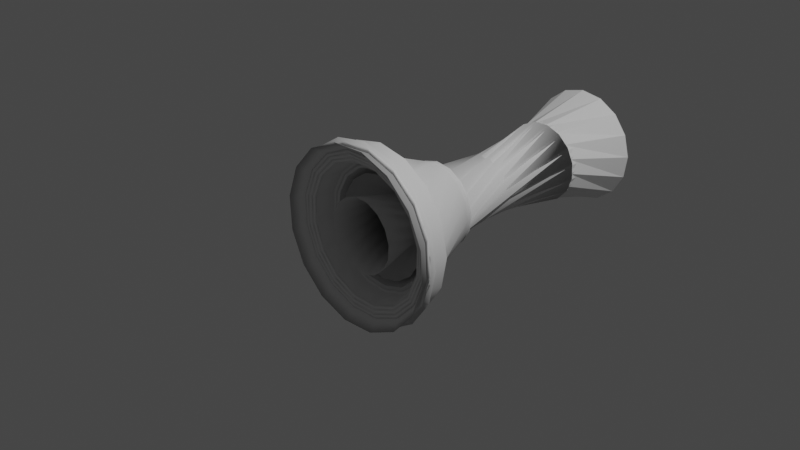 # Source: nekakav_lik2.blend  (saved by Blender 3.3.6; exported with 4.5.12 LTS)
import bpy
from mathutils import Matrix  # noqa: F401  (used for matrix-valued properties, if any)

bpy.ops.wm.read_factory_settings(use_empty=True)
scene = bpy.context.scene
scene.name = 'Scene'

# ---- collections
col_collection = bpy.data.collections.new('Collection'); scene.collection.children.link(col_collection)

# ---- world
world_world = bpy.data.worlds.new('World'); scene.world = world_world
world_world.use_nodes = True; world_world.node_tree.nodes.clear()
_N = world_world.node_tree.nodes; _L = world_world.node_tree.links
n0 = _N.new('ShaderNodeOutputWorld'); n0.name = 'World Output'; n0.location = (300, 300)
n1 = _N.new('ShaderNodeBackground'); n1.name = 'Background'; n1.location = (10, 300)
n1.inputs[0].default_value = (0.05088, 0.05088, 0.05088, 1.0)
_L.new(n1.outputs[0], n0.inputs[0])
n0.is_active_output = True
world_world.color = (0.05088, 0.05088, 0.05088)
world_world.use_sun_shadow = False
world_world.sun_shadow_jitter_overblur = 0.0

# ---- cameras
cam_camera = bpy.data.cameras.new('Camera')
cam_camera.clip_end = 100.0
cam_camera.ortho_scale = 7.314

# ---- lights
light_light = bpy.data.lights.new('Light', 'POINT')
light_light.transmission_factor = 0.0
light_light.energy = 1000.0
light_light.shadow_soft_size = 0.1
light_light.shadow_maximum_resolution = 0.006
light_light.use_absolute_resolution = True

# ---- meshes
me_vert = bpy.data.meshes.new('Vert')
me_vert.from_pydata([(0.58, 0.2173, 0.1944), (2.207, 0.3749, -0.2707), (2.194, 0.3809, -0.2433), (0.5904, 0.3183, 0.2573), (0.5791, 0.3238, 0.2825), (0.5878, 0.3451, 0.2837), (0.5741, 0.3527, 0.315), (0.5661, 0.3367, 0.3168), (0.4892, 0.3459, 0.3531), (-0.2539, 0.2192, 0.7846), (-0.2743, 0.2063, 0.8116), (-0.2746, 0.2065, 0.8123), (-0.4108, 0.2528, 0.7644), (-0.417, 0.2558, 0.7782), (-0.417, 0.2586, 0.7804), (-0.2728, 0.2273, 0.8258), (-0.249, 0.2755, 0.8213), (-0.2251, 0.2981, 0.7957), (-0.2202, 0.3127, 0.7985), (-0.2198, 0.3173, 0.8015), (-0.2302, 0.3109, 0.8154), (-0.2166, 0.3356, 0.8105), (-0.2303, 0.346, 0.844), (-0.3988, 0.3464, 0.8182), (-0.4145, 0.3531, 0.8526), (-0.4229, 0.3448, 0.8611), (-0.426, 0.334, 0.8582), (-0.4521, 0.3039, 0.8816), (-0.4624, 0.3468, 0.9354), (-0.4723, 0.2701, 0.8913), (-0.4825, 0.2779, 0.9165), (-0.4928, 0.2318, 0.898), (-0.4863, 0.2305, 0.885), (-0.6198, 0.2249, 0.9604), (-0.499, 0.1865, 0.8726), (-0.4876, 0.1952, 0.8587), (-0.4991, 0.1752, 0.8636), (-0.4945, 0.153, 0.8371), (-0.4809, 0.1711, 0.8269), (-0.4914, 0.1431, 0.8235), (-0.4816, 0.1298, 0.7946), (-0.468, 0.1516, 0.7873), (-0.4761, 0.1253, 0.7808), (-0.4627, 0.1198, 0.7518), (-0.4543, 0.1384, 0.7515), (-0.4583, 0.1157, 0.7404), (-0.2739, 0.07264, 0.7025), (-0.2491, 0.08527, 0.667), (-0.2623, 0.05759, 0.669), (-0.2459, 0.04966, 0.6323), (-0.2459, 0.04966, 0.6323), (-0.2323, 0.07906, 0.6311), (0.1607, 0.1621, 0.3156), (-0.2318, 0.005937, 0.5709), (0.1646, 0.08826, 0.2485), (-0.514, 0.3957, 0.1127), (2.195, -0.4275, -0.01578), (3.064, -0.4275, -0.01578), (2.195, -0.4205, 0.06908), (3.064, -0.4205, 0.06908), (2.195, -0.397, 0.1509), (3.064, -0.397, 0.1509), (2.195, -0.3581, 0.2266), (3.064, -0.3581, 0.2266), (2.195, -0.3051, 0.2933), (3.064, -0.3051, 0.2933), (2.195, -0.2402, 0.3483), (3.064, -0.2402, 0.3483), (2.195, -0.1657, 0.3897), (3.064, -0.1657, 0.3897), (2.195, -0.08462, 0.4157), (3.064, -0.08462, 0.4157), (2.195, -2.778e-05, 0.4253), (3.064, -2.785e-05, 0.4253), (2.195, 0.08483, 0.4183), (3.064, 0.08483, 0.4183), (2.195, 0.1667, 0.3949), (3.064, 0.1667, 0.3949), (2.195, 0.2424, 0.3559), (3.064, 0.2424, 0.3559), (2.195, 0.3091, 0.303), (3.064, 0.3091, 0.303), (2.195, 0.3641, 0.238), (3.064, 0.3641, 0.238), (2.195, 0.4054, 0.1635), (3.064, 0.4054, 0.1635), (2.195, 0.4314, 0.08246), (3.064, 0.4314, 0.08246), (2.195, 0.4411, -0.002137), (3.064, 0.4411, -0.002136), (2.195, 0.4341, -0.08699), (3.064, 0.4341, -0.08699), (2.195, 0.4106, -0.1689), (3.064, 0.4106, -0.1689), (2.195, 0.3717, -0.2446), (3.064, 0.3717, -0.2446), (2.195, 0.3187, -0.3112), (3.064, 0.3187, -0.3112), (2.195, 0.2537, -0.3663), (3.064, 0.2537, -0.3663), (2.195, 0.1793, -0.4076), (3.064, 0.1793, -0.4076), (2.195, 0.09821, -0.4336), (3.064, 0.09821, -0.4336), (2.195, 0.01362, -0.4432), (3.064, 0.01362, -0.4432), (2.195, -0.07124, -0.4362), (3.064, -0.07124, -0.4362), (2.195, -0.1531, -0.4128), (3.064, -0.1531, -0.4128), (2.195, -0.2288, -0.3738), (3.064, -0.2288, -0.3738), (2.195, -0.2955, -0.3209), (3.064, -0.2955, -0.3209), (2.195, -0.3505, -0.2559), (3.064, -0.3505, -0.2559), (2.195, -0.3918, -0.1815), (2.945, -0.488, -0.4477), (2.195, -0.4178, -0.1004), (3.064, -0.4178, -0.1004)], [(0, 1), (1, 2), (2, 3), (3, 4), (4, 5), (5, 6), (6, 7), (7, 8), (8, 9), (9, 10), (10, 11), (11, 12), (12, 13), (13, 14), (14, 15), (15, 16), (16, 17), (17, 18), (18, 19), (19, 20), (20, 21), (21, 22), (22, 23), (23, 24), (24, 25), (25, 26), (26, 27), (27, 28), (28, 29), (29, 30), (30, 31), (31, 32), (32, 33), (33, 34), (34, 35), (35, 36), (36, 37), (37, 38), (38, 39), (39, 40), (40, 41), (41, 42), (42, 43), (43, 44), (44, 45), (45, 46), (46, 47), (47, 48), (48, 49), (49, 50), (50, 51), (51, 52), (52, 53), (53, 54), (54, 55)], [(56, 57, 59, 58), (58, 59, 61, 60), (60, 61, 63, 62), (62, 63, 65, 64), (64, 65, 67, 66), (66, 67, 69, 68), (68, 69, 71, 70), (70, 71, 73, 72), (72, 73, 75, 74), (74, 75, 77, 76), (76, 77, 79, 78), (78, 79, 81, 80), (80, 81, 83, 82), (82, 83, 85, 84), (84, 85, 87, 86), (86, 87, 89, 88), (88, 89, 91, 90), (90, 91, 93, 92), (92, 93, 95, 94), (94, 95, 97, 96), (96, 97, 99, 98), (98, 99, 101, 100), (100, 101, 103, 102), (102, 103, 105, 104), (104, 105, 107, 106), (106, 107, 109, 108), (108, 109, 111, 110), (110, 111, 113, 112), (112, 113, 115, 114), (114, 115, 117, 116), (59, 57, 119, 117, 115, 113, 111, 109, 107, 105, 103, 101, 99, 97, 95, 93, 91, 89, 87, 85, 83, 81, 79, 77, 75, 73, 71, 69, 67, 65, 63, 61), (116, 117, 119, 118), (118, 119, 57, 56), (56, 58, 60, 62, 64, 66, 68, 70, 72, 74, 76, 78, 80, 82, 84, 86, 88, 90, 92, 94, 96, 98, 100, 102, 104, 106, 108, 110, 112, 114, 116, 118)])
_uv = me_vert.uv_layers.new(name='UVMap')
_uv.uv.foreach_set('vector', [1.0, 0.5, 1.0, 1.0, 0.9688, 1.0, 0.9688, 0.5, 0.9688, 0.5, 0.9688, 1.0, 0.9375, 1.0, 0.9375, 0.5, 0.9375, 0.5, 0.9375, 1.0, 0.9062, 1.0, 0.9062, 0.5, 0.9062, 0.5, 0.9062, 1.0, 0.875, 1.0, 0.875, 0.5, 0.875, 0.5, 0.875, 1.0, 0.8438, 1.0, 0.8438, 0.5, 0.8438, 0.5, 0.8438, 1.0, 0.8125, 1.0, 0.8125, 0.5, 0.8125, 0.5, 0.8125, 1.0, 0.7812, 1.0, 0.7812, 0.5, 0.7812, 0.5, 0.7812, 1.0, 0.75, 1.0, 0.75, 0.5, 0.75, 0.5, 0.75, 1.0, 0.7188, 1.0, 0.7188, 0.5, 0.7188, 0.5, 0.7188, 1.0, 0.6875, 1.0, 0.6875, 0.5, 0.6875, 0.5, 0.6875, 1.0, 0.6562, 1.0, 0.6562, 0.5, 0.6562, 0.5, 0.6562, 1.0, 0.625, 1.0, 0.625, 0.5, 0.625, 0.5, 0.625, 1.0, 0.5938, 1.0, 0.5938, 0.5, 0.5938, 0.5, 0.5938, 1.0, 0.5625, 1.0, 0.5625, 0.5, 0.5625, 0.5, 0.5625, 1.0, 0.5312, 1.0, 0.5312, 0.5, 0.5312, 0.5, 0.5312, 1.0, 0.5, 1.0, 0.5, 0.5, 0.5, 0.5, 0.5, 1.0, 0.4688, 1.0, 0.4688, 0.5, 0.4688, 0.5, 0.4688, 1.0, 0.4375, 1.0, 0.4375, 0.5, 0.4375, 0.5, 0.4375, 1.0, 0.4062, 1.0, 0.4062, 0.5, 0.4062, 0.5, 0.4062, 1.0, 0.375, 1.0, 0.375, 0.5, 0.375, 0.5, 0.375, 1.0, 0.3438, 1.0, 0.3438, 0.5, 0.3438, 0.5, 0.3438, 1.0, 0.3125, 1.0, 0.3125, 0.5, 0.3125, 0.5, 0.3125, 1.0, 0.2812, 1.0, 0.2812, 0.5, 0.2812, 0.5, 0.2812, 1.0, 0.25, 1.0, 0.25, 0.5, 0.25, 0.5, 0.25, 1.0, 0.2188, 1.0, 0.2188, 0.5, 0.2188, 0.5, 0.2188, 1.0, 0.1875, 1.0, 0.1875, 0.5, 0.1875, 0.5, 0.1875, 1.0, 0.1562, 1.0, 0.1562, 0.5, 0.1562, 0.5, 0.1562, 1.0, 0.125, 1.0, 0.125, 0.5, 0.125, 0.5, 0.125, 1.0, 0.09375, 1.0, 0.09375, 0.5, 0.09375, 0.5, 0.09375, 1.0, 0.0625, 1.0, 0.0625, 0.5, 0.2968, 0.4854, 0.25, 0.49, 0.2032, 0.4854, 0.1582, 0.4717, 0.1167, 0.4496, 0.08029, 0.4197, 0.05045, 0.3833, 0.02827, 0.3418, 0.01461, 0.2968, 0.01, 0.25, 0.01461, 0.2032, 0.02827, 0.1582, 0.05045, 0.1167, 0.08029, 0.08029, 0.1167, 0.05045, 0.1582, 0.02827, 0.2032, 0.01461, 0.25, 0.01, 0.2968, 0.01461, 0.3418, 0.02827, 0.3833, 0.05045, 0.4197, 0.08029, 0.4496, 0.1167, 0.4717, 0.1582, 0.4854, 0.2032, 0.49, 0.25, 0.4854, 0.2968, 0.4717, 0.3418, 0.4496, 0.3833, 0.4197, 0.4197, 0.3833, 0.4496, 0.3418, 0.4717, 0.0625, 0.5, 0.0625, 1.0, 0.03125, 1.0, 0.03125, 0.5, 0.03125, 0.5, 0.03125, 1.0, 0.0, 1.0, 0.0, 0.5, 0.75, 0.49, 0.7968, 0.4854, 0.8418, 0.4717, 0.8833, 0.4496, 0.9197, 0.4197, 0.9496, 0.3833, 0.9717, 0.3418, 0.9854, 0.2968, 0.99, 0.25, 0.9854, 0.2032, 0.9717, 0.1582, 0.9496, 0.1167, 0.9197, 0.08029, 0.8833, 0.05045, 0.8418, 0.02827, 0.7968, 0.01461, 0.75, 0.01, 0.7032, 0.01461, 0.6582, 0.02827, 0.6167, 0.05045, 0.5803, 0.08029, 0.5504, 0.1167, 0.5283, 0.1582, 0.5146, 0.2032, 0.51, 0.25, 0.5146, 0.2968, 0.5283, 0.3418, 0.5504, 0.3833, 0.5803, 0.4197, 0.6167, 0.4496, 0.6582, 0.4717, 0.7032, 0.4854])
me_vert.update()

# ---- objects
ob_light = bpy.data.objects.new('Light', light_light)
ob_camera = bpy.data.objects.new('Camera', cam_camera)
ob_vert = bpy.data.objects.new('Vert', me_vert)

# ---- transforms, parenting, visibility, modifiers, constraints
ob_light.location = (4.076, 1.005, 5.904)
ob_light.rotation_euler = (0.6503, 0.05522, 1.866)
ob_light.lock_rotations_4d = False
ob_light.empty_display_type = 'ARROWS'
ob_light.color = (0.0, 0.0, 0.0, 0.0)
ob_light.lineart.crease_threshold = 0.0
ob_camera.location = (7.359, -6.926, 4.958)
ob_camera.rotation_euler = (1.109, 0.0, 0.8149)
ob_camera.lock_rotations_4d = False
ob_camera.empty_display_type = 'ARROWS'
ob_camera.color = (0.0, 0.0, 0.0, 0.0)
ob_camera.display_type = 'WIRE'
ob_camera.lineart.crease_threshold = 0.0
ob_vert.location = (0.01537, -0.02318, -0.007122)
ob_vert.rotation_euler = (4.697, 3.142, 4.712)
_m = ob_vert.modifiers.new('Screw', 'SCREW')
_m.axis = 'X'

# ---- collection membership
col_collection.objects.link(ob_light)
col_collection.objects.link(ob_camera)
col_collection.objects.link(ob_vert)

# ---- scene / render settings (as saved in the file)
scene.camera = ob_camera
scene.frame_start = 1; scene.frame_end = 250; scene.frame_set(1)
scene.render.engine = 'BLENDER_EEVEE_NEXT'
scene.cycles.sampling_pattern = 'TABULATED_SOBOL'
scene.cycles.use_light_tree = False
scene.view_settings.view_transform = 'Filmic'
bpy.context.view_layer.update()
